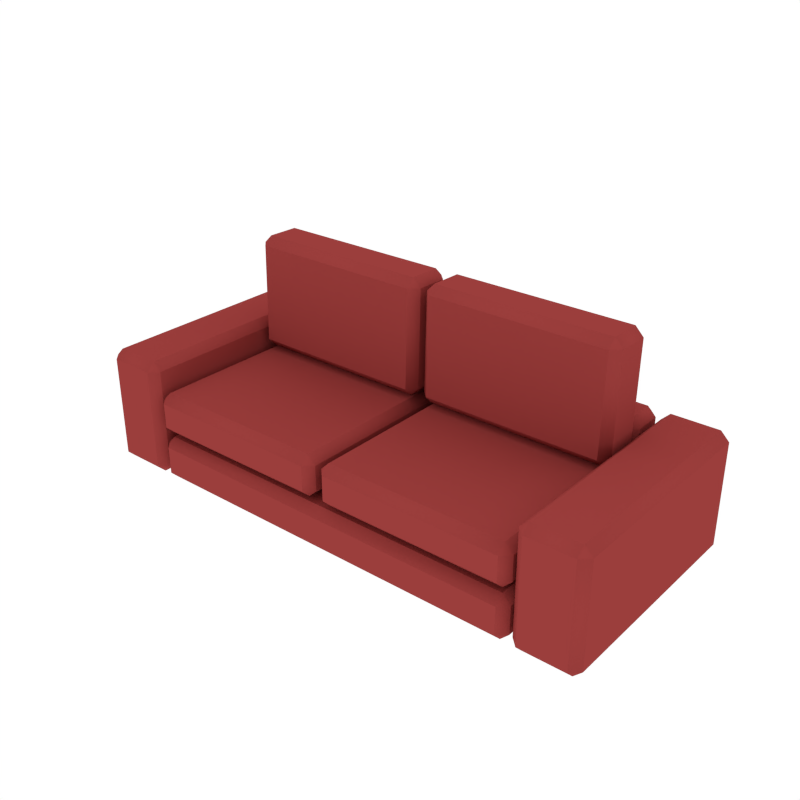 # Source: Sofa.blend  (saved by Blender 2.79.0; exported with 4.5.12 LTS)
import bpy
from mathutils import Matrix  # noqa: F401  (used for matrix-valued properties, if any)

bpy.ops.wm.read_factory_settings(use_empty=True)
scene = bpy.context.scene
scene.name = 'Scene'

# ---- collections
col_collection_1 = bpy.data.collections.new('Collection 1'); scene.collection.children.link(col_collection_1)

# ---- materials (node trees are filled in below, after node groups)
mat_red = bpy.data.materials.new('Red')
mat_red.alpha_threshold = 0.0
mat_red.diffuse_color = (0.3264, 0.04781, 0.04488, 1.0)
mat_red.roughness = 0.5

# ---- node groups
ng_auto_smooth = bpy.data.node_groups.new('Auto Smooth', 'GeometryNodeTree')
_s = ng_auto_smooth.interface.new_socket(name='Geometry', in_out='OUTPUT', socket_type='NodeSocketGeometry')
_s = ng_auto_smooth.interface.new_socket(name='Geometry', in_out='INPUT', socket_type='NodeSocketGeometry')
_s = ng_auto_smooth.interface.new_socket(name='Angle', in_out='INPUT', socket_type='NodeSocketFloat')
_s.subtype = 'ANGLE'
_s.min_value = 0.0
_s.max_value = 3.142
ng_auto_smooth.is_modifier = True
_N = ng_auto_smooth.nodes; _L = ng_auto_smooth.links
n0 = _N.new('NodeGroupOutput'); n0.name = 'Group Output'; n0.location = (480, -100)
n1 = _N.new('NodeGroupInput'); n1.name = 'Group Input'; n1.location = (-420, -300)
n2 = _N.new('NodeGroupInput'); n2.name = 'Group Input.001'; n2.location = (-60, -100)
n3 = _N.new('GeometryNodeSetShadeSmooth'); n3.name = 'Set Shade Smooth'; n3.location = (120, -100)
n3.domain = 'EDGE'
n4 = _N.new('GeometryNodeSetShadeSmooth'); n4.name = 'Set Shade Smooth.001'; n4.location = (300, -100)
n5 = _N.new('GeometryNodeInputMeshEdgeAngle'); n5.name = 'Edge Angle'; n5.location = (-420, -220)
n6 = _N.new('GeometryNodeInputEdgeSmooth'); n6.name = 'Is Edge Smooth'; n6.location = (-60, -160)
n7 = _N.new('GeometryNodeInputShadeSmooth'); n7.name = 'Is Face Smooth'; n7.location = (-240, -340)
n8 = _N.new('FunctionNodeBooleanMath'); n8.name = 'Boolean Math'; n8.location = (-60, -220)
n9 = _N.new('FunctionNodeCompare'); n9.name = 'Compare'; n9.location = (-240, -180)
n9.operation = 'LESS_EQUAL'
_L.new(n5.outputs[0], n9.inputs[0])
_L.new(n4.outputs[0], n0.inputs[0])
_L.new(n1.outputs[1], n9.inputs[1])
_L.new(n9.outputs[0], n8.inputs[0])
_L.new(n7.outputs[0], n8.inputs[1])
_L.new(n2.outputs[0], n3.inputs[0])
_L.new(n6.outputs[0], n3.inputs[1])
_L.new(n3.outputs[0], n4.inputs[0])
_L.new(n8.outputs[0], n3.inputs[2])
n0.is_active_output = True

# ---- material node trees

# ---- world
world_world = bpy.data.worlds.new('World'); scene.world = world_world
world_world.color = (1.0, 1.0, 1.0)
world_world.use_sun_shadow = False
world_world.sun_shadow_jitter_overblur = 0.0
world_world.cycles.sampling_method = 'NONE'
world_world.cycles.sample_map_resolution = 256

# ---- meshes
me_cube_270 = bpy.data.meshes.new('Cube.270')
me_cube_270.from_pydata([(-0.8621, -0.414, 0.038), (-0.9001, -0.376, 0.038), (-0.8621, -0.376, 1.49e-08), (-0.8621, -0.414, 0.1627), (-0.8621, -0.376, 0.2007), (-0.9001, -0.376, 0.1627), (-0.8621, 0.414, 0.038), (-0.8621, 0.376, 1.49e-08), (-0.9001, 0.376, 0.038), (-0.8621, 0.376, 0.2007), (-0.8621, 0.414, 0.1627), (-0.9001, 0.376, 0.1627), (-0.9518, -0.414, 0.03526), (-0.9518, -0.376, -0.002737), (-0.9138, -0.376, 0.03526), (-0.9518, -0.414, 0.4944), (-0.9138, -0.376, 0.4944), (-0.9518, -0.376, 0.5324), (-0.9518, 0.6337, 0.03526), (-0.9138, 0.5957, 0.03526), (-0.9518, 0.5957, -0.002737), (-0.9518, 0.5957, 0.5324), (-0.9138, 0.5957, 0.4944), (-0.9518, 0.6337, 0.4944), (-1.16, -0.414, 0.03526), (-1.198, -0.376, 0.03526), (-1.16, -0.376, -0.002737), (-1.16, -0.414, 0.4944), (-1.16, -0.376, 0.5324), (-1.198, -0.376, 0.4944), (-1.16, 0.5957, 0.5324), (-1.16, 0.6337, 0.4944), (-1.198, 0.5957, 0.4944), (-1.16, 0.6337, 0.03526), (-1.16, 0.5957, -0.002737), (-1.198, 0.5957, 0.03526), (-0.8919, 0.4725, 0.497), (-0.8539, 0.4345, 0.497), (-0.8539, 0.4725, 0.535), (-0.8919, 0.4725, 0.03526), (-0.8539, 0.4725, -0.002737), (-0.8539, 0.4345, 0.03526), (-0.8919, 0.5957, 0.497), (-0.8539, 0.5957, 0.535), (-0.8539, 0.6337, 0.497), (-0.8919, 0.5957, 0.03526), (-0.8539, 0.6337, 0.03526), (-0.8539, 0.5957, -0.002737), (-0.9001, -0.376, 0.2626), (-0.8621, -0.376, 0.2246), (-0.8621, -0.414, 0.2626), (-0.9001, 0.376, 0.2626), (-0.8621, 0.414, 0.2626), (-0.8621, 0.376, 0.2246), (-0.0161, -0.376, 0.2626), (-0.0541, -0.414, 0.2626), (-0.0541, -0.376, 0.2246), (-0.0541, 0.414, 0.2626), (-0.0161, 0.376, 0.2626), (-0.0541, 0.376, 0.2246), (-0.9001, -0.376, 0.3739), (-0.8621, -0.414, 0.3739), (-0.8621, -0.376, 0.4119), (-0.9001, 0.376, 0.3739), (-0.8621, 0.376, 0.4119), (-0.8621, 0.414, 0.3739), (-0.0541, 0.414, 0.3739), (-0.0541, 0.376, 0.4119), (-0.0161, 0.376, 0.3739), (-0.0161, -0.376, 0.3739), (-0.0541, -0.376, 0.4119), (-0.0541, -0.414, 0.3739), (-0.8621, 0.3917, 0.4209), (-0.9001, 0.3925, 0.4589), (-0.8621, 0.4305, 0.4582), (-0.0541, 0.3917, 0.4209), (-0.0541, 0.4305, 0.4582), (-0.0161, 0.3925, 0.4589), (-0.8621, 0.4036, 0.9418), (-0.8621, 0.4407, 0.9031), (-0.9001, 0.4027, 0.9038), (-0.0541, 0.4036, 0.9418), (-0.0161, 0.4027, 0.9038), (-0.0541, 0.4407, 0.9031), (-0.8621, 0.2469, 0.4237), (-0.8621, 0.2097, 0.4625), (-0.9001, 0.2477, 0.4617), (-0.0541, 0.2469, 0.4237), (-0.0161, 0.2477, 0.4617), (-0.0541, 0.2097, 0.4625), (-0.8621, 0.2588, 0.9446), (-0.9001, 0.2579, 0.9066), (-0.8621, 0.2199, 0.9074), (-0.0541, 0.2588, 0.9446), (-0.0541, 0.2199, 0.9074), (-0.0161, 0.2579, 0.9066), (0.8621, -0.414, 0.038), (0.8621, -0.376, 1.49e-08), (0.9001, -0.376, 0.038), (0.8621, -0.414, 0.1627), (0.9001, -0.376, 0.1627), (0.8621, -0.376, 0.2007), (0.8621, 0.414, 0.038), (0.9001, 0.376, 0.038), (0.8621, 0.376, 1.49e-08), (0.8621, 0.376, 0.2007), (0.9001, 0.376, 0.1627), (0.8621, 0.414, 0.1627), (0.038, -0.414, 0.038), (-0.038, -0.414, 0.038), (-0.038, -0.376, 1.49e-08), (0.038, -0.376, 1.49e-08), (0.038, -0.376, 0.2007), (-0.038, -0.376, 0.2007), (-0.038, -0.414, 0.1627), (0.038, -0.414, 0.1627), (0.038, 0.414, 0.038), (0.038, 0.376, 1.49e-08), (-0.038, 0.376, 1.49e-08), (-0.038, 0.414, 0.038), (-0.038, 0.376, 0.2007), (0.038, 0.376, 0.2007), (0.038, 0.414, 0.1627), (-0.038, 0.414, 0.1627), (0.9518, -0.414, 0.03526), (0.9138, -0.376, 0.03526), (0.9518, -0.376, -0.002737), (0.9518, -0.414, 0.4944), (0.9518, -0.376, 0.5324), (0.9138, -0.376, 0.4944), (0.9518, 0.6337, 0.03526), (0.9518, 0.5957, -0.002737), (0.9138, 0.5957, 0.03526), (0.9518, 0.5957, 0.5324), (0.9518, 0.6337, 0.4944), (0.9138, 0.5957, 0.4944), (1.16, -0.414, 0.03526), (1.16, -0.376, -0.002737), (1.198, -0.376, 0.03526), (1.16, -0.414, 0.4944), (1.198, -0.376, 0.4944), (1.16, -0.376, 0.5324), (1.16, 0.5957, 0.5324), (1.198, 0.5957, 0.4944), (1.16, 0.6337, 0.4944), (1.16, 0.6337, 0.03526), (1.198, 0.5957, 0.03526), (1.16, 0.5957, -0.002737), (0.038, 0.4345, 0.03526), (-0.038, 0.4345, 0.03526), (-0.038, 0.4725, -0.002737), (0.038, 0.4725, -0.002737), (0.038, 0.4345, 0.497), (0.038, 0.4725, 0.535), (-0.038, 0.4725, 0.535), (-0.038, 0.4345, 0.497), (0.8919, 0.4725, 0.497), (0.8539, 0.4725, 0.535), (0.8539, 0.4345, 0.497), (0.8919, 0.4725, 0.03526), (0.8539, 0.4345, 0.03526), (0.8539, 0.4725, -0.002737), (0.038, 0.6337, 0.497), (-0.038, 0.6337, 0.497), (-0.038, 0.5957, 0.535), (0.038, 0.5957, 0.535), (0.038, 0.6337, 0.03526), (0.038, 0.5957, -0.002737), (-0.038, 0.5957, -0.002737), (-0.038, 0.6337, 0.03526), (0.8919, 0.5957, 0.497), (0.8539, 0.6337, 0.497), (0.8539, 0.5957, 0.535), (0.8919, 0.5957, 0.03526), (0.8539, 0.5957, -0.002737), (0.8539, 0.6337, 0.03526), (0.9001, -0.376, 0.2626), (0.8621, -0.414, 0.2626), (0.8621, -0.376, 0.2246), (0.9001, 0.376, 0.2626), (0.8621, 0.376, 0.2246), (0.8621, 0.414, 0.2626), (0.0161, -0.376, 0.2626), (0.0541, -0.376, 0.2246), (0.0541, -0.414, 0.2626), (0.0541, 0.414, 0.2626), (0.0541, 0.376, 0.2246), (0.0161, 0.376, 0.2626), (0.9001, -0.376, 0.3739), (0.8621, -0.376, 0.4119), (0.8621, -0.414, 0.3739), (0.9001, 0.376, 0.3739), (0.8621, 0.414, 0.3739), (0.8621, 0.376, 0.4119), (0.0541, 0.414, 0.3739), (0.0161, 0.376, 0.3739), (0.0541, 0.376, 0.4119), (0.0161, -0.376, 0.3739), (0.0541, -0.414, 0.3739), (0.0541, -0.376, 0.4119), (0.8621, 0.3917, 0.4209), (0.8621, 0.4305, 0.4582), (0.9001, 0.3925, 0.4589), (0.0541, 0.3917, 0.4209), (0.0161, 0.3925, 0.4589), (0.0541, 0.4305, 0.4582), (0.8621, 0.4036, 0.9418), (0.9001, 0.4027, 0.9038), (0.8621, 0.4407, 0.9031), (0.0541, 0.4036, 0.9418), (0.0541, 0.4407, 0.9031), (0.0161, 0.4027, 0.9038), (0.8621, 0.2469, 0.4237), (0.9001, 0.2477, 0.4617), (0.8621, 0.2097, 0.4625), (0.0541, 0.2469, 0.4237), (0.0541, 0.2097, 0.4625), (0.0161, 0.2477, 0.4617), (0.8621, 0.2588, 0.9446), (0.8621, 0.2199, 0.9074), (0.9001, 0.2579, 0.9066), (0.0541, 0.2588, 0.9446), (0.0161, 0.2579, 0.9066), (0.0541, 0.2199, 0.9074)], [], [(2, 7, 118, 110), (12, 15, 27, 24), (5, 11, 8, 1), (113, 120, 9, 4), (10, 123, 119, 6), (20, 13, 26, 34), (39, 36, 42, 45), (29, 32, 35, 25), (16, 14, 19, 22), (17, 21, 30, 28), (23, 18, 33, 31), (38, 154, 164, 43), (51, 48, 60, 63), (150, 40, 47, 168), (155, 37, 41, 149), (163, 169, 46, 44), (50, 55, 71, 61), (75, 87, 84, 72), (70, 67, 64, 62), (56, 49, 53, 59), (57, 52, 65, 66), (54, 58, 68, 69), (73, 86, 91, 80), (115, 108, 96, 99), (89, 94, 92, 85), (78, 90, 93, 81), (76, 74, 79, 83), (82, 95, 88, 77), (97, 111, 117, 104), (124, 136, 139, 127), (100, 98, 103, 106), (112, 101, 105, 121), (107, 102, 116, 122), (131, 147, 137, 126), (152, 148, 160, 158), (140, 138, 146, 143), (129, 135, 132, 125), (128, 141, 142, 133), (134, 144, 145, 130), (151, 167, 174, 161), (179, 191, 188, 176), (159, 173, 170, 156), (162, 171, 175, 166), (157, 172, 165, 153), (177, 190, 198, 184), (203, 200, 212, 215), (199, 189, 193, 196), (183, 186, 180, 178), (185, 194, 192, 181), (182, 197, 195, 187), (202, 207, 220, 213), (216, 214, 219, 223), (206, 209, 221, 218), (205, 210, 208, 201), (211, 204, 217, 222), (0, 1, 2), (3, 4, 5), (6, 7, 8), (9, 10, 11), (12, 13, 14), (15, 16, 17), (18, 19, 20), (21, 22, 23), (24, 25, 26), (27, 28, 29), (30, 31, 32), (33, 34, 35), (36, 37, 38), (39, 40, 41), (42, 43, 44), (45, 46, 47), (48, 49, 50), (51, 52, 53), (54, 55, 56), (57, 58, 59), (60, 61, 62), (63, 64, 65), (66, 67, 68), (69, 70, 71), (72, 73, 74), (75, 76, 77), (78, 79, 80), (81, 82, 83), (84, 85, 86), (87, 88, 89), (90, 91, 92), (93, 94, 95), (96, 97, 98), (99, 100, 101), (102, 103, 104), (105, 106, 107), (108, 109, 110, 111), (112, 113, 114, 115), (116, 117, 118, 119), (120, 121, 122, 123), (124, 125, 126), (127, 128, 129), (130, 131, 132), (133, 134, 135), (136, 137, 138), (139, 140, 141), (142, 143, 144), (145, 146, 147), (148, 149, 150, 151), (152, 153, 154, 155), (156, 157, 158), (159, 160, 161), (162, 163, 164, 165), (166, 167, 168, 169), (170, 171, 172), (173, 174, 175), (176, 177, 178), (179, 180, 181), (182, 183, 184), (185, 186, 187), (188, 189, 190), (191, 192, 193), (194, 195, 196), (197, 198, 199), (200, 201, 202), (203, 204, 205), (206, 207, 208), (209, 210, 211), (212, 213, 214), (215, 216, 217), (218, 219, 220), (221, 222, 223), (0, 3, 5, 1), (4, 9, 11, 5), (10, 6, 8, 11), (7, 2, 1, 8), (9, 120, 123, 10), (122, 116, 119, 123), (118, 7, 6, 119), (120, 113, 112, 121), (114, 109, 108, 115), (110, 118, 117, 111), (113, 4, 3, 114), (2, 110, 109, 0), (14, 16, 15, 12), (16, 22, 21, 17), (22, 19, 18, 23), (19, 14, 13, 20), (24, 27, 29, 25), (28, 30, 32, 29), (31, 33, 35, 32), (34, 26, 25, 35), (20, 34, 33, 18), (30, 21, 23, 31), (17, 28, 27, 15), (26, 13, 12, 24), (155, 149, 148, 152), (36, 39, 41, 37), (149, 41, 40, 150), (37, 155, 154, 38), (162, 166, 169, 163), (44, 46, 45, 42), (168, 47, 46, 169), (43, 164, 163, 44), (153, 165, 164, 154), (42, 36, 38, 43), (47, 40, 39, 45), (167, 151, 150, 168), (48, 51, 53, 49), (52, 57, 59, 53), (58, 54, 56, 59), (55, 50, 49, 56), (62, 64, 63, 60), (64, 67, 66, 65), (67, 70, 69, 68), (70, 62, 61, 71), (57, 66, 68, 58), (71, 55, 54, 69), (50, 61, 60, 48), (65, 52, 51, 63), (74, 76, 75, 72), (78, 81, 83, 79), (76, 83, 82, 77), (79, 74, 73, 80), (84, 87, 89, 85), (92, 94, 93, 90), (88, 95, 94, 89), (91, 86, 85, 92), (81, 93, 95, 82), (90, 78, 80, 91), (77, 88, 87, 75), (72, 84, 86, 73), (98, 100, 99, 96), (100, 106, 105, 101), (106, 103, 102, 107), (103, 98, 97, 104), (107, 122, 121, 105), (116, 102, 104, 117), (115, 99, 101, 112), (96, 108, 111, 97), (124, 127, 129, 125), (128, 133, 135, 129), (134, 130, 132, 135), (131, 126, 125, 132), (138, 140, 139, 136), (140, 143, 142, 141), (143, 146, 145, 144), (146, 138, 137, 147), (130, 145, 147, 131), (144, 134, 133, 142), (127, 139, 141, 128), (136, 124, 126, 137), (158, 160, 159, 156), (151, 161, 160, 148), (157, 153, 152, 158), (170, 173, 175, 171), (166, 175, 174, 167), (171, 162, 165, 172), (172, 157, 156, 170), (173, 159, 161, 174), (178, 180, 179, 176), (180, 186, 185, 181), (186, 183, 182, 187), (183, 178, 177, 184), (188, 191, 193, 189), (192, 194, 196, 193), (195, 197, 199, 196), (198, 190, 189, 199), (187, 195, 194, 185), (197, 182, 184, 198), (176, 188, 190, 177), (191, 179, 181, 192), (200, 203, 205, 201), (208, 210, 209, 206), (204, 211, 210, 205), (207, 202, 201, 208), (214, 216, 215, 212), (218, 221, 223, 219), (216, 223, 222, 217), (219, 214, 213, 220), (211, 222, 221, 209), (220, 207, 206, 218), (203, 215, 217, 204), (202, 213, 212, 200), (114, 3, 0, 109)])
me_cube_270.polygons.foreach_set('use_smooth', [True] * 240)
me_cube_270.materials.append(mat_red)
me_cube_270.use_remesh_preserve_volume = False
me_cube_270.use_remesh_preserve_attributes = False
me_cube_270.use_mirror_vertex_groups = False
me_cube_270.update()

# ---- objects
ob_sofa = bpy.data.objects.new('Sofa', me_cube_270)

# ---- transforms, parenting, visibility, modifiers, constraints
ob_sofa.location = (0.0, 0.0, 0.0)
ob_sofa.scale = (1.398, 1.398, 1.398)
ob_sofa.lineart.crease_threshold = 0.0
_m = ob_sofa.modifiers.new('Auto Smooth', 'NODES')
_m.node_group = ng_auto_smooth
_gi = [s.identifier for s in ng_auto_smooth.interface.items_tree if s.item_type == 'SOCKET' and s.in_out == 'INPUT']
_m[_gi[1]] = 0.7765  # Angle

# ---- collection membership
col_collection_1.objects.link(ob_sofa)

# ---- scene / render settings (as saved in the file)
scene.frame_start = 1; scene.frame_end = 250; scene.frame_set(0)
scene.render.engine = 'CYCLES'
scene.render.resolution_x = 1000
scene.render.resolution_y = 1000
scene.render.dither_intensity = 0.0
scene.cycles.samples = 200
scene.cycles.sampling_pattern = 'TABULATED_SOBOL'
scene.cycles.light_sampling_threshold = 0.0
scene.cycles.use_adaptive_sampling = False
scene.cycles.use_light_tree = False
scene.cycles.caustics_reflective = False
scene.cycles.caustics_refractive = False
scene.cycles.blur_glossy = 0.0
scene.cycles.max_bounces = 2
scene.cycles.pixel_filter_type = 'GAUSSIAN'
scene.cycles.sample_clamp_indirect = 0.0
scene.view_settings.view_transform = 'Standard'
bpy.context.view_layer.update()

# ---- added for rendering (the .blend has no active camera): camera
cam_auto = bpy.data.cameras.new('AutoCamera')
cam_auto.lens = 50.0
cam_auto.sensor_width = 36.0
cam_auto.clip_end = 1000.0
ob_auto_camera = bpy.data.objects.new('AutoCamera', cam_auto)
scene.collection.objects.link(ob_auto_camera)
ob_auto_camera.location = (3.5976, -4.16359, 3.5363)
ob_auto_camera.rotation_euler = (1.09748, -7.21219e-08, 0.694738)
scene.camera = ob_auto_camera
bpy.context.view_layer.update()
